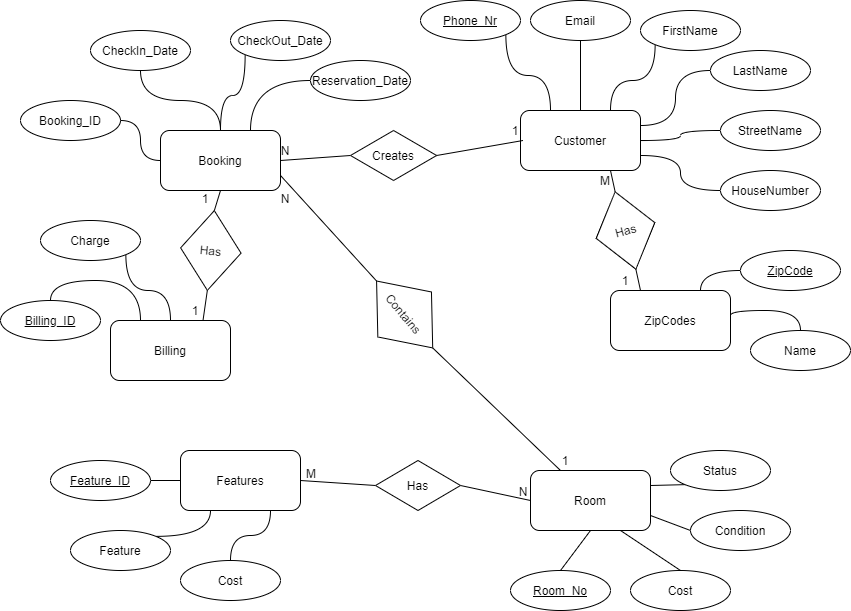

The diagram above was exported from draw.io. Its source (the exported page's mxGraphModel, read from the mxfile embedded in the PNG):
<mxGraphModel dx="1770" dy="552" grid="1" gridSize="10" guides="1" tooltips="1" connect="1" arrows="1" fold="1" page="1" pageScale="1" pageWidth="850" pageHeight="1100" math="0" shadow="0">
  <root>
    <mxCell id="0" />
    <mxCell id="1" parent="0" />
    <mxCell id="VUM6Y0saQYxh9qgxSGDv-59" style="rounded=0;orthogonalLoop=1;jettySize=auto;html=1;exitX=1;exitY=0.75;exitDx=0;exitDy=0;entryX=0;entryY=0.5;entryDx=0;entryDy=0;endArrow=none;endFill=0;" edge="1" parent="1" source="VUM6Y0saQYxh9qgxSGDv-1" target="VUM6Y0saQYxh9qgxSGDv-65">
      <mxGeometry relative="1" as="geometry" />
    </mxCell>
    <mxCell id="VUM6Y0saQYxh9qgxSGDv-62" style="edgeStyle=none;rounded=0;orthogonalLoop=1;jettySize=auto;html=1;exitX=1;exitY=0.5;exitDx=0;exitDy=0;entryX=0;entryY=0.5;entryDx=0;entryDy=0;endArrow=none;endFill=0;" edge="1" parent="1" source="VUM6Y0saQYxh9qgxSGDv-1" target="VUM6Y0saQYxh9qgxSGDv-90">
      <mxGeometry relative="1" as="geometry" />
    </mxCell>
    <mxCell id="VUM6Y0saQYxh9qgxSGDv-1" value="Booking" style="rounded=1;whiteSpace=wrap;html=1;" vertex="1" parent="1">
      <mxGeometry x="140" y="230" width="120" height="60" as="geometry" />
    </mxCell>
    <mxCell id="VUM6Y0saQYxh9qgxSGDv-67" style="edgeStyle=none;rounded=0;orthogonalLoop=1;jettySize=auto;html=1;exitX=0.5;exitY=1;exitDx=0;exitDy=0;entryX=0.5;entryY=0;entryDx=0;entryDy=0;endArrow=none;endFill=0;" edge="1" parent="1" source="VUM6Y0saQYxh9qgxSGDv-2" target="VUM6Y0saQYxh9qgxSGDv-49">
      <mxGeometry relative="1" as="geometry" />
    </mxCell>
    <mxCell id="VUM6Y0saQYxh9qgxSGDv-68" style="edgeStyle=none;rounded=0;orthogonalLoop=1;jettySize=auto;html=1;exitX=0.75;exitY=1;exitDx=0;exitDy=0;entryX=0.5;entryY=0;entryDx=0;entryDy=0;endArrow=none;endFill=0;" edge="1" parent="1" source="VUM6Y0saQYxh9qgxSGDv-2" target="VUM6Y0saQYxh9qgxSGDv-47">
      <mxGeometry relative="1" as="geometry" />
    </mxCell>
    <mxCell id="VUM6Y0saQYxh9qgxSGDv-69" style="edgeStyle=none;rounded=0;orthogonalLoop=1;jettySize=auto;html=1;exitX=1;exitY=0.75;exitDx=0;exitDy=0;entryX=0;entryY=0.5;entryDx=0;entryDy=0;endArrow=none;endFill=0;" edge="1" parent="1" source="VUM6Y0saQYxh9qgxSGDv-2" target="VUM6Y0saQYxh9qgxSGDv-46">
      <mxGeometry relative="1" as="geometry" />
    </mxCell>
    <mxCell id="VUM6Y0saQYxh9qgxSGDv-70" style="edgeStyle=none;rounded=0;orthogonalLoop=1;jettySize=auto;html=1;exitX=1;exitY=0.25;exitDx=0;exitDy=0;entryX=0;entryY=1;entryDx=0;entryDy=0;endArrow=none;endFill=0;" edge="1" parent="1" source="VUM6Y0saQYxh9qgxSGDv-2" target="VUM6Y0saQYxh9qgxSGDv-48">
      <mxGeometry relative="1" as="geometry" />
    </mxCell>
    <mxCell id="VUM6Y0saQYxh9qgxSGDv-2" value="Room" style="rounded=1;whiteSpace=wrap;html=1;" vertex="1" parent="1">
      <mxGeometry x="510" y="570" width="120" height="60" as="geometry" />
    </mxCell>
    <mxCell id="VUM6Y0saQYxh9qgxSGDv-72" style="rounded=0;orthogonalLoop=1;jettySize=auto;html=1;exitX=1;exitY=0.5;exitDx=0;exitDy=0;entryX=0;entryY=0.5;entryDx=0;entryDy=0;endArrow=none;endFill=0;" edge="1" parent="1" source="VUM6Y0saQYxh9qgxSGDv-3" target="VUM6Y0saQYxh9qgxSGDv-71">
      <mxGeometry relative="1" as="geometry" />
    </mxCell>
    <mxCell id="VUM6Y0saQYxh9qgxSGDv-3" value="Features" style="rounded=1;whiteSpace=wrap;html=1;" vertex="1" parent="1">
      <mxGeometry x="160" y="550" width="120" height="60" as="geometry" />
    </mxCell>
    <mxCell id="VUM6Y0saQYxh9qgxSGDv-4" value="Customer" style="rounded=1;whiteSpace=wrap;html=1;" vertex="1" parent="1">
      <mxGeometry x="500" y="210" width="120" height="60" as="geometry" />
    </mxCell>
    <mxCell id="VUM6Y0saQYxh9qgxSGDv-63" style="edgeStyle=none;rounded=0;orthogonalLoop=1;jettySize=auto;html=1;exitX=0.5;exitY=0;exitDx=0;exitDy=0;entryX=0.75;entryY=1;entryDx=0;entryDy=0;endArrow=none;endFill=0;" edge="1" parent="1" source="VUM6Y0saQYxh9qgxSGDv-88" target="VUM6Y0saQYxh9qgxSGDv-4">
      <mxGeometry relative="1" as="geometry" />
    </mxCell>
    <mxCell id="VUM6Y0saQYxh9qgxSGDv-5" value="ZipCodes" style="rounded=1;whiteSpace=wrap;html=1;" vertex="1" parent="1">
      <mxGeometry x="590" y="390" width="120" height="60" as="geometry" />
    </mxCell>
    <mxCell id="VUM6Y0saQYxh9qgxSGDv-64" style="edgeStyle=none;rounded=0;orthogonalLoop=1;jettySize=auto;html=1;exitX=0.5;exitY=0;exitDx=0;exitDy=0;entryX=0.5;entryY=1;entryDx=0;entryDy=0;endArrow=none;endFill=0;" edge="1" parent="1" source="VUM6Y0saQYxh9qgxSGDv-92" target="VUM6Y0saQYxh9qgxSGDv-1">
      <mxGeometry relative="1" as="geometry" />
    </mxCell>
    <mxCell id="VUM6Y0saQYxh9qgxSGDv-6" value="Billing" style="rounded=1;whiteSpace=wrap;html=1;" vertex="1" parent="1">
      <mxGeometry x="90" y="420" width="120" height="60" as="geometry" />
    </mxCell>
    <mxCell id="VUM6Y0saQYxh9qgxSGDv-14" style="edgeStyle=orthogonalEdgeStyle;rounded=0;orthogonalLoop=1;jettySize=auto;html=1;exitX=1;exitY=0.5;exitDx=0;exitDy=0;entryX=0;entryY=0.5;entryDx=0;entryDy=0;endArrow=none;endFill=0;curved=1;" edge="1" parent="1" source="VUM6Y0saQYxh9qgxSGDv-9" target="VUM6Y0saQYxh9qgxSGDv-1">
      <mxGeometry relative="1" as="geometry" />
    </mxCell>
    <mxCell id="VUM6Y0saQYxh9qgxSGDv-9" value="Booking_ID" style="ellipse;whiteSpace=wrap;html=1;" vertex="1" parent="1">
      <mxGeometry y="200" width="100" height="40" as="geometry" />
    </mxCell>
    <mxCell id="VUM6Y0saQYxh9qgxSGDv-19" style="edgeStyle=orthogonalEdgeStyle;curved=1;rounded=0;orthogonalLoop=1;jettySize=auto;html=1;exitX=0;exitY=0.5;exitDx=0;exitDy=0;entryX=0.75;entryY=0;entryDx=0;entryDy=0;endArrow=none;endFill=0;" edge="1" parent="1" source="VUM6Y0saQYxh9qgxSGDv-11" target="VUM6Y0saQYxh9qgxSGDv-1">
      <mxGeometry relative="1" as="geometry" />
    </mxCell>
    <mxCell id="VUM6Y0saQYxh9qgxSGDv-11" value="Reservation_Date" style="ellipse;whiteSpace=wrap;html=1;" vertex="1" parent="1">
      <mxGeometry x="290" y="160" width="100" height="40" as="geometry" />
    </mxCell>
    <mxCell id="VUM6Y0saQYxh9qgxSGDv-18" style="edgeStyle=orthogonalEdgeStyle;curved=1;rounded=0;orthogonalLoop=1;jettySize=auto;html=1;exitX=0;exitY=1;exitDx=0;exitDy=0;endArrow=none;endFill=0;" edge="1" parent="1" source="VUM6Y0saQYxh9qgxSGDv-12" target="VUM6Y0saQYxh9qgxSGDv-1">
      <mxGeometry relative="1" as="geometry" />
    </mxCell>
    <mxCell id="VUM6Y0saQYxh9qgxSGDv-12" value="CheckOut_Date" style="ellipse;whiteSpace=wrap;html=1;" vertex="1" parent="1">
      <mxGeometry x="210" y="120" width="100" height="40" as="geometry" />
    </mxCell>
    <mxCell id="VUM6Y0saQYxh9qgxSGDv-17" style="edgeStyle=orthogonalEdgeStyle;curved=1;rounded=0;orthogonalLoop=1;jettySize=auto;html=1;exitX=0.5;exitY=1;exitDx=0;exitDy=0;entryX=0.5;entryY=0;entryDx=0;entryDy=0;endArrow=none;endFill=0;" edge="1" parent="1" source="VUM6Y0saQYxh9qgxSGDv-13" target="VUM6Y0saQYxh9qgxSGDv-1">
      <mxGeometry relative="1" as="geometry" />
    </mxCell>
    <mxCell id="VUM6Y0saQYxh9qgxSGDv-13" value="CheckIn_Date" style="ellipse;whiteSpace=wrap;html=1;" vertex="1" parent="1">
      <mxGeometry x="70" y="130" width="100" height="40" as="geometry" />
    </mxCell>
    <mxCell id="VUM6Y0saQYxh9qgxSGDv-23" style="edgeStyle=orthogonalEdgeStyle;curved=1;rounded=0;orthogonalLoop=1;jettySize=auto;html=1;exitX=1;exitY=1;exitDx=0;exitDy=0;entryX=0.5;entryY=0;entryDx=0;entryDy=0;endArrow=none;endFill=0;" edge="1" parent="1" source="VUM6Y0saQYxh9qgxSGDv-20" target="VUM6Y0saQYxh9qgxSGDv-6">
      <mxGeometry relative="1" as="geometry" />
    </mxCell>
    <mxCell id="VUM6Y0saQYxh9qgxSGDv-20" value="Charge" style="ellipse;whiteSpace=wrap;html=1;" vertex="1" parent="1">
      <mxGeometry x="20" y="320" width="100" height="40" as="geometry" />
    </mxCell>
    <mxCell id="VUM6Y0saQYxh9qgxSGDv-26" style="edgeStyle=orthogonalEdgeStyle;curved=1;rounded=0;orthogonalLoop=1;jettySize=auto;html=1;exitX=0.5;exitY=0;exitDx=0;exitDy=0;entryX=0.25;entryY=0;entryDx=0;entryDy=0;endArrow=none;endFill=0;" edge="1" parent="1" source="VUM6Y0saQYxh9qgxSGDv-22" target="VUM6Y0saQYxh9qgxSGDv-6">
      <mxGeometry relative="1" as="geometry" />
    </mxCell>
    <mxCell id="VUM6Y0saQYxh9qgxSGDv-22" value="&lt;u&gt;Billing_ID&lt;/u&gt;" style="ellipse;whiteSpace=wrap;html=1;" vertex="1" parent="1">
      <mxGeometry x="-20" y="400" width="100" height="40" as="geometry" />
    </mxCell>
    <mxCell id="VUM6Y0saQYxh9qgxSGDv-37" style="edgeStyle=orthogonalEdgeStyle;curved=1;rounded=0;orthogonalLoop=1;jettySize=auto;html=1;exitX=0;exitY=0.5;exitDx=0;exitDy=0;entryX=1;entryY=0.25;entryDx=0;entryDy=0;endArrow=none;endFill=0;" edge="1" parent="1" source="VUM6Y0saQYxh9qgxSGDv-27" target="VUM6Y0saQYxh9qgxSGDv-4">
      <mxGeometry relative="1" as="geometry" />
    </mxCell>
    <mxCell id="VUM6Y0saQYxh9qgxSGDv-27" value="LastName" style="ellipse;whiteSpace=wrap;html=1;" vertex="1" parent="1">
      <mxGeometry x="690" y="150" width="100" height="40" as="geometry" />
    </mxCell>
    <mxCell id="VUM6Y0saQYxh9qgxSGDv-39" style="edgeStyle=orthogonalEdgeStyle;curved=1;rounded=0;orthogonalLoop=1;jettySize=auto;html=1;exitX=0;exitY=0.5;exitDx=0;exitDy=0;entryX=1;entryY=0.5;entryDx=0;entryDy=0;endArrow=none;endFill=0;" edge="1" parent="1" source="VUM6Y0saQYxh9qgxSGDv-28" target="VUM6Y0saQYxh9qgxSGDv-4">
      <mxGeometry relative="1" as="geometry" />
    </mxCell>
    <mxCell id="VUM6Y0saQYxh9qgxSGDv-28" value="StreetName" style="ellipse;whiteSpace=wrap;html=1;" vertex="1" parent="1">
      <mxGeometry x="700" y="210" width="100" height="40" as="geometry" />
    </mxCell>
    <mxCell id="VUM6Y0saQYxh9qgxSGDv-40" style="edgeStyle=orthogonalEdgeStyle;curved=1;rounded=0;orthogonalLoop=1;jettySize=auto;html=1;exitX=0;exitY=0.5;exitDx=0;exitDy=0;entryX=1;entryY=0.75;entryDx=0;entryDy=0;endArrow=none;endFill=0;" edge="1" parent="1" source="VUM6Y0saQYxh9qgxSGDv-29" target="VUM6Y0saQYxh9qgxSGDv-4">
      <mxGeometry relative="1" as="geometry" />
    </mxCell>
    <mxCell id="VUM6Y0saQYxh9qgxSGDv-29" value="HouseNumber" style="ellipse;whiteSpace=wrap;html=1;" vertex="1" parent="1">
      <mxGeometry x="700" y="270" width="100" height="40" as="geometry" />
    </mxCell>
    <mxCell id="VUM6Y0saQYxh9qgxSGDv-36" style="edgeStyle=orthogonalEdgeStyle;curved=1;rounded=0;orthogonalLoop=1;jettySize=auto;html=1;exitX=0;exitY=1;exitDx=0;exitDy=0;entryX=0.75;entryY=0;entryDx=0;entryDy=0;endArrow=none;endFill=0;" edge="1" parent="1" source="VUM6Y0saQYxh9qgxSGDv-31" target="VUM6Y0saQYxh9qgxSGDv-4">
      <mxGeometry relative="1" as="geometry" />
    </mxCell>
    <mxCell id="VUM6Y0saQYxh9qgxSGDv-31" value="FirstName" style="ellipse;whiteSpace=wrap;html=1;" vertex="1" parent="1">
      <mxGeometry x="620" y="110" width="100" height="40" as="geometry" />
    </mxCell>
    <mxCell id="VUM6Y0saQYxh9qgxSGDv-35" style="edgeStyle=orthogonalEdgeStyle;curved=1;rounded=0;orthogonalLoop=1;jettySize=auto;html=1;exitX=0.5;exitY=1;exitDx=0;exitDy=0;entryX=0.5;entryY=0;entryDx=0;entryDy=0;endArrow=none;endFill=0;" edge="1" parent="1" source="VUM6Y0saQYxh9qgxSGDv-32" target="VUM6Y0saQYxh9qgxSGDv-4">
      <mxGeometry relative="1" as="geometry" />
    </mxCell>
    <mxCell id="VUM6Y0saQYxh9qgxSGDv-32" value="Email" style="ellipse;whiteSpace=wrap;html=1;" vertex="1" parent="1">
      <mxGeometry x="510" y="100" width="100" height="40" as="geometry" />
    </mxCell>
    <mxCell id="VUM6Y0saQYxh9qgxSGDv-34" style="edgeStyle=orthogonalEdgeStyle;curved=1;rounded=0;orthogonalLoop=1;jettySize=auto;html=1;exitX=1;exitY=1;exitDx=0;exitDy=0;entryX=0.25;entryY=0;entryDx=0;entryDy=0;endArrow=none;endFill=0;" edge="1" parent="1" source="VUM6Y0saQYxh9qgxSGDv-33" target="VUM6Y0saQYxh9qgxSGDv-4">
      <mxGeometry relative="1" as="geometry" />
    </mxCell>
    <mxCell id="VUM6Y0saQYxh9qgxSGDv-33" value="&lt;u&gt;Phone_Nr&lt;/u&gt;" style="ellipse;whiteSpace=wrap;html=1;" vertex="1" parent="1">
      <mxGeometry x="400" y="100" width="100" height="40" as="geometry" />
    </mxCell>
    <mxCell id="VUM6Y0saQYxh9qgxSGDv-56" style="edgeStyle=orthogonalEdgeStyle;curved=1;rounded=0;orthogonalLoop=1;jettySize=auto;html=1;exitX=1;exitY=0.5;exitDx=0;exitDy=0;entryX=0;entryY=0.5;entryDx=0;entryDy=0;endArrow=none;endFill=0;" edge="1" parent="1" source="VUM6Y0saQYxh9qgxSGDv-41" target="VUM6Y0saQYxh9qgxSGDv-3">
      <mxGeometry relative="1" as="geometry" />
    </mxCell>
    <mxCell id="VUM6Y0saQYxh9qgxSGDv-41" value="&lt;u&gt;Feature_ID&lt;/u&gt;" style="ellipse;whiteSpace=wrap;html=1;" vertex="1" parent="1">
      <mxGeometry x="30" y="560" width="100" height="40" as="geometry" />
    </mxCell>
    <mxCell id="VUM6Y0saQYxh9qgxSGDv-58" style="edgeStyle=orthogonalEdgeStyle;curved=1;rounded=0;orthogonalLoop=1;jettySize=auto;html=1;exitX=0.5;exitY=0;exitDx=0;exitDy=0;entryX=0.75;entryY=1;entryDx=0;entryDy=0;endArrow=none;endFill=0;" edge="1" parent="1" source="VUM6Y0saQYxh9qgxSGDv-42" target="VUM6Y0saQYxh9qgxSGDv-3">
      <mxGeometry relative="1" as="geometry" />
    </mxCell>
    <mxCell id="VUM6Y0saQYxh9qgxSGDv-42" value="Cost" style="ellipse;whiteSpace=wrap;html=1;" vertex="1" parent="1">
      <mxGeometry x="160" y="660" width="100" height="40" as="geometry" />
    </mxCell>
    <mxCell id="VUM6Y0saQYxh9qgxSGDv-57" style="edgeStyle=orthogonalEdgeStyle;curved=1;rounded=0;orthogonalLoop=1;jettySize=auto;html=1;exitX=1;exitY=0;exitDx=0;exitDy=0;entryX=0.25;entryY=1;entryDx=0;entryDy=0;endArrow=none;endFill=0;" edge="1" parent="1" source="VUM6Y0saQYxh9qgxSGDv-43" target="VUM6Y0saQYxh9qgxSGDv-3">
      <mxGeometry relative="1" as="geometry" />
    </mxCell>
    <mxCell id="VUM6Y0saQYxh9qgxSGDv-43" value="Feature" style="ellipse;whiteSpace=wrap;html=1;" vertex="1" parent="1">
      <mxGeometry x="50" y="630" width="100" height="40" as="geometry" />
    </mxCell>
    <mxCell id="VUM6Y0saQYxh9qgxSGDv-46" value="Condition" style="ellipse;whiteSpace=wrap;html=1;" vertex="1" parent="1">
      <mxGeometry x="670" y="610" width="100" height="40" as="geometry" />
    </mxCell>
    <mxCell id="VUM6Y0saQYxh9qgxSGDv-47" value="Cost" style="ellipse;whiteSpace=wrap;html=1;" vertex="1" parent="1">
      <mxGeometry x="610" y="670" width="100" height="40" as="geometry" />
    </mxCell>
    <mxCell id="VUM6Y0saQYxh9qgxSGDv-48" value="Status" style="ellipse;whiteSpace=wrap;html=1;" vertex="1" parent="1">
      <mxGeometry x="650" y="550" width="100" height="40" as="geometry" />
    </mxCell>
    <mxCell id="VUM6Y0saQYxh9qgxSGDv-49" value="&lt;u&gt;Room_No&lt;/u&gt;" style="ellipse;whiteSpace=wrap;html=1;" vertex="1" parent="1">
      <mxGeometry x="490" y="670" width="100" height="40" as="geometry" />
    </mxCell>
    <mxCell id="VUM6Y0saQYxh9qgxSGDv-52" style="edgeStyle=orthogonalEdgeStyle;curved=1;rounded=0;orthogonalLoop=1;jettySize=auto;html=1;exitX=0.5;exitY=0;exitDx=0;exitDy=0;entryX=1;entryY=0.5;entryDx=0;entryDy=0;endArrow=none;endFill=0;" edge="1" parent="1" source="VUM6Y0saQYxh9qgxSGDv-50" target="VUM6Y0saQYxh9qgxSGDv-5">
      <mxGeometry relative="1" as="geometry" />
    </mxCell>
    <mxCell id="VUM6Y0saQYxh9qgxSGDv-50" value="Name" style="ellipse;whiteSpace=wrap;html=1;" vertex="1" parent="1">
      <mxGeometry x="730" y="430" width="100" height="40" as="geometry" />
    </mxCell>
    <mxCell id="VUM6Y0saQYxh9qgxSGDv-53" style="edgeStyle=orthogonalEdgeStyle;curved=1;rounded=0;orthogonalLoop=1;jettySize=auto;html=1;exitX=0;exitY=0.5;exitDx=0;exitDy=0;entryX=0.75;entryY=0;entryDx=0;entryDy=0;endArrow=none;endFill=0;" edge="1" parent="1" source="VUM6Y0saQYxh9qgxSGDv-51" target="VUM6Y0saQYxh9qgxSGDv-5">
      <mxGeometry relative="1" as="geometry" />
    </mxCell>
    <mxCell id="VUM6Y0saQYxh9qgxSGDv-51" value="&lt;u&gt;ZipCode&lt;/u&gt;" style="ellipse;whiteSpace=wrap;html=1;" vertex="1" parent="1">
      <mxGeometry x="720" y="350" width="100" height="40" as="geometry" />
    </mxCell>
    <mxCell id="VUM6Y0saQYxh9qgxSGDv-66" style="edgeStyle=none;rounded=0;orthogonalLoop=1;jettySize=auto;html=1;exitX=1;exitY=0.5;exitDx=0;exitDy=0;entryX=0.25;entryY=0;entryDx=0;entryDy=0;endArrow=none;endFill=0;" edge="1" parent="1" source="VUM6Y0saQYxh9qgxSGDv-65" target="VUM6Y0saQYxh9qgxSGDv-2">
      <mxGeometry relative="1" as="geometry" />
    </mxCell>
    <mxCell id="VUM6Y0saQYxh9qgxSGDv-65" value="Contains" style="rhombus;whiteSpace=wrap;html=1;rotation=50;" vertex="1" parent="1">
      <mxGeometry x="340.48" y="378.97" width="87.32" height="70" as="geometry" />
    </mxCell>
    <mxCell id="VUM6Y0saQYxh9qgxSGDv-73" style="edgeStyle=none;rounded=0;orthogonalLoop=1;jettySize=auto;html=1;exitX=1;exitY=0.5;exitDx=0;exitDy=0;entryX=0;entryY=0.5;entryDx=0;entryDy=0;endArrow=none;endFill=0;" edge="1" parent="1" source="VUM6Y0saQYxh9qgxSGDv-71" target="VUM6Y0saQYxh9qgxSGDv-2">
      <mxGeometry relative="1" as="geometry" />
    </mxCell>
    <mxCell id="VUM6Y0saQYxh9qgxSGDv-71" value="Has" style="rhombus;whiteSpace=wrap;html=1;rotation=0;" vertex="1" parent="1">
      <mxGeometry x="355" y="560" width="85" height="50" as="geometry" />
    </mxCell>
    <mxCell id="VUM6Y0saQYxh9qgxSGDv-76" value="M" style="text;html=1;strokeColor=none;fillColor=none;align=center;verticalAlign=middle;whiteSpace=wrap;rounded=0;" vertex="1" parent="1">
      <mxGeometry x="276" y="563" width="30" height="20" as="geometry" />
    </mxCell>
    <mxCell id="VUM6Y0saQYxh9qgxSGDv-77" value="N" style="text;html=1;strokeColor=none;fillColor=none;align=center;verticalAlign=middle;whiteSpace=wrap;rounded=0;" vertex="1" parent="1">
      <mxGeometry x="488" y="581" width="30" height="20" as="geometry" />
    </mxCell>
    <mxCell id="VUM6Y0saQYxh9qgxSGDv-78" value="M" style="text;html=1;strokeColor=none;fillColor=none;align=center;verticalAlign=middle;whiteSpace=wrap;rounded=0;" vertex="1" parent="1">
      <mxGeometry x="570" y="270" width="30" height="20" as="geometry" />
    </mxCell>
    <mxCell id="VUM6Y0saQYxh9qgxSGDv-79" value="1" style="text;html=1;strokeColor=none;fillColor=none;align=center;verticalAlign=middle;whiteSpace=wrap;rounded=0;" vertex="1" parent="1">
      <mxGeometry x="590" y="370" width="30" height="20" as="geometry" />
    </mxCell>
    <mxCell id="VUM6Y0saQYxh9qgxSGDv-82" value="N" style="text;html=1;strokeColor=none;fillColor=none;align=center;verticalAlign=middle;whiteSpace=wrap;rounded=0;" vertex="1" parent="1">
      <mxGeometry x="250" y="240" width="30" height="20" as="geometry" />
    </mxCell>
    <mxCell id="VUM6Y0saQYxh9qgxSGDv-83" value="1" style="text;html=1;strokeColor=none;fillColor=none;align=center;verticalAlign=middle;whiteSpace=wrap;rounded=0;" vertex="1" parent="1">
      <mxGeometry x="480" y="220" width="30" height="20" as="geometry" />
    </mxCell>
    <mxCell id="VUM6Y0saQYxh9qgxSGDv-84" value="N" style="text;html=1;strokeColor=none;fillColor=none;align=center;verticalAlign=middle;whiteSpace=wrap;rounded=0;" vertex="1" parent="1">
      <mxGeometry x="250" y="288" width="30" height="20" as="geometry" />
    </mxCell>
    <mxCell id="VUM6Y0saQYxh9qgxSGDv-85" value="1" style="text;html=1;strokeColor=none;fillColor=none;align=center;verticalAlign=middle;whiteSpace=wrap;rounded=0;" vertex="1" parent="1">
      <mxGeometry x="530" y="550" width="30" height="20" as="geometry" />
    </mxCell>
    <mxCell id="VUM6Y0saQYxh9qgxSGDv-86" value="1" style="text;html=1;strokeColor=none;fillColor=none;align=center;verticalAlign=middle;whiteSpace=wrap;rounded=0;" vertex="1" parent="1">
      <mxGeometry x="170" y="288" width="30" height="20" as="geometry" />
    </mxCell>
    <mxCell id="VUM6Y0saQYxh9qgxSGDv-87" value="1" style="text;html=1;strokeColor=none;fillColor=none;align=center;verticalAlign=middle;whiteSpace=wrap;rounded=0;" vertex="1" parent="1">
      <mxGeometry x="160" y="400" width="30" height="20" as="geometry" />
    </mxCell>
    <mxCell id="VUM6Y0saQYxh9qgxSGDv-89" style="edgeStyle=none;rounded=0;orthogonalLoop=1;jettySize=auto;html=1;exitX=0.5;exitY=1;exitDx=0;exitDy=0;entryX=0.25;entryY=0;entryDx=0;entryDy=0;endArrow=none;endFill=0;" edge="1" parent="1" source="VUM6Y0saQYxh9qgxSGDv-88" target="VUM6Y0saQYxh9qgxSGDv-5">
      <mxGeometry relative="1" as="geometry" />
    </mxCell>
    <mxCell id="VUM6Y0saQYxh9qgxSGDv-88" value="Has" style="rhombus;whiteSpace=wrap;html=1;rotation=-15;" vertex="1" parent="1">
      <mxGeometry x="574.67" y="290" width="60.66" height="80" as="geometry" />
    </mxCell>
    <mxCell id="VUM6Y0saQYxh9qgxSGDv-91" style="edgeStyle=none;rounded=0;orthogonalLoop=1;jettySize=auto;html=1;exitX=1;exitY=0.5;exitDx=0;exitDy=0;entryX=0.75;entryY=1;entryDx=0;entryDy=0;endArrow=none;endFill=0;" edge="1" parent="1" source="VUM6Y0saQYxh9qgxSGDv-90" target="VUM6Y0saQYxh9qgxSGDv-83">
      <mxGeometry relative="1" as="geometry" />
    </mxCell>
    <mxCell id="VUM6Y0saQYxh9qgxSGDv-90" value="Creates" style="rhombus;whiteSpace=wrap;html=1;rotation=0;" vertex="1" parent="1">
      <mxGeometry x="330" y="230" width="86.12" height="50" as="geometry" />
    </mxCell>
    <mxCell id="VUM6Y0saQYxh9qgxSGDv-93" style="edgeStyle=none;rounded=0;orthogonalLoop=1;jettySize=auto;html=1;exitX=0.5;exitY=1;exitDx=0;exitDy=0;entryX=0.75;entryY=1;entryDx=0;entryDy=0;endArrow=none;endFill=0;" edge="1" parent="1" source="VUM6Y0saQYxh9qgxSGDv-92" target="VUM6Y0saQYxh9qgxSGDv-87">
      <mxGeometry relative="1" as="geometry" />
    </mxCell>
    <mxCell id="VUM6Y0saQYxh9qgxSGDv-92" value="Has" style="rhombus;whiteSpace=wrap;html=1;rotation=5;" vertex="1" parent="1">
      <mxGeometry x="159.99999999999997" y="310" width="60.66" height="80" as="geometry" />
    </mxCell>
  </root>
</mxGraphModel>